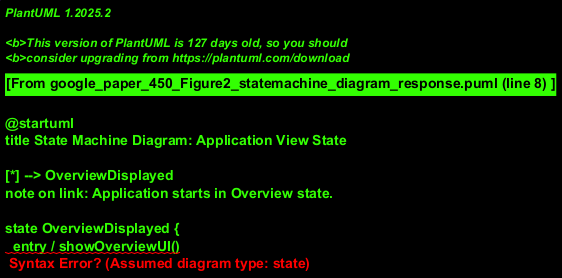

The diagram above was rendered by PlantUML. Its source (embedded in the PNG):
@startuml
title State Machine Diagram: Application View State

[*] --> OverviewDisplayed
note on link: Application starts in Overview state.

state OverviewDisplayed {
  entry / showOverviewUI()
  description: Displays multiple data sources and their combinations.
}

state ElasticViewDisplayed {
  entry / showElasticViewUI()
  description: Allows user to define/view relationships between data regions.
}

state InteractiveFormulaDisplayed {
  entry / showFormulaUI()
  description: Shows detailed kernel-based calculation for a selected region.
  ACTIVITY: User can move selection, triggering recalculation.
}

OverviewDisplayed --> ElasticViewDisplayed : UserSelectsOutput / transitionToElastic()
note on link: User clicks on output or navigates.

ElasticViewDisplayed --> InteractiveFormulaDisplayed : UserDefinesFocus / transitionToFormula()
note on link: User selects specific region or linked pair.

InteractiveFormulaDisplayed --> InteractiveFormulaDisplayed : UserMovesKernel / recalculateAndUpdate()
note on link: User drags the 3x3 selection on input.

InteractiveFormulaDisplayed --> InteractiveFormulaDisplayed : UserSelectsOutputPixel / showPixelDerivation()
note on link
  Assumption: User can click output pixel
  to see its specific formula calculation.
end note

InteractiveFormulaDisplayed --> ElasticViewDisplayed : UserNavigatesBack / returnToElastic()
ElasticViewDisplayed --> OverviewDisplayed : UserNavigatesBack / returnToOverview()

InteractiveFormulaDisplayed --> [*] : UserExitsFormula
ElasticViewDisplayed --> [*] : UserExitsElastic
OverviewDisplayed --> [*] : UserExitsOverview
note on link: User closes the view or application.

@enduml